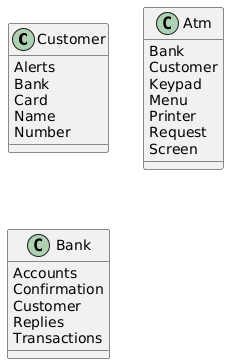

The diagram above was rendered by PlantUML. Its source (embedded in the PNG):
@startuml
class Customer {
  Alerts
  Bank
  Card
  Name
  Number
}
class Atm {
  Bank
  Customer
  Keypad
  Menu
  Printer
  Request
  Screen
}
class Bank {
  Accounts
  Confirmation
  Customer
  Replies
  Transactions
}
@enduml